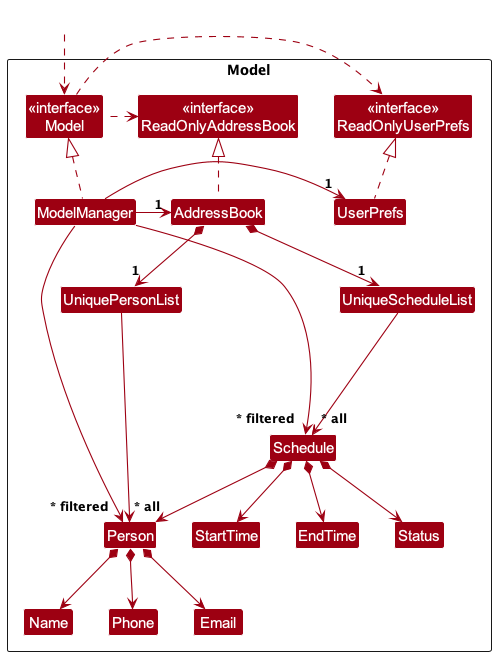

The diagram above was rendered by PlantUML. Its source (embedded in the PNG):
@startuml
!include style.puml
skinparam arrowThickness 1.1
skinparam arrowColor MODEL_COLOR
skinparam classBackgroundColor MODEL_COLOR

Package Model as ModelPackage <<Rectangle>>{
Class "<<interface>>\nReadOnlyAddressBook" as ReadOnlyAddressBook
Class "<<interface>>\nReadOnlyUserPrefs" as ReadOnlyUserPrefs
Class "<<interface>>\nModel" as Model
Class AddressBook
Class ModelManager
Class UserPrefs

Class UniquePersonList
Class Person
Class Email
Class Name
Class Phone

Class UniqueScheduleList
Class Schedule
Class StartTime
Class EndTime
Class Status

Class I #FFFFFF
}

Class HiddenOutside #FFFFFF
HiddenOutside ..> Model

AddressBook .up.|> ReadOnlyAddressBook

ModelManager .up.|> Model
Model .right.> ReadOnlyUserPrefs
Model .left.> ReadOnlyAddressBook
ModelManager -left-> "1" AddressBook
ModelManager -right-> "1" UserPrefs
UserPrefs .up.|> ReadOnlyUserPrefs

AddressBook *--> "1" UniquePersonList
UniquePersonList --> "~* all" Person
Person *--> Name
Person *--> Phone
Person *--> Email
AddressBook *--> "1" UniqueScheduleList
UniqueScheduleList --> "~* all" Schedule
Schedule *--> Person
Schedule *--> StartTime
Schedule *--> EndTime
Schedule *--> Status

Person -[hidden]up--> I
UniquePersonList -[hidden]right-> I

Schedule -[hidden]up--> I
UniqueScheduleList -[hidden]right-> I

Name -[hidden]right-> Phone
Phone -[hidden]right-> Email

StartTime -[hidden]right-> EndTime
EndTime -[hidden]right-> Status

ModelManager --> "~* filtered" Person
ModelManager --> "~* filtered" Schedule
@enduml